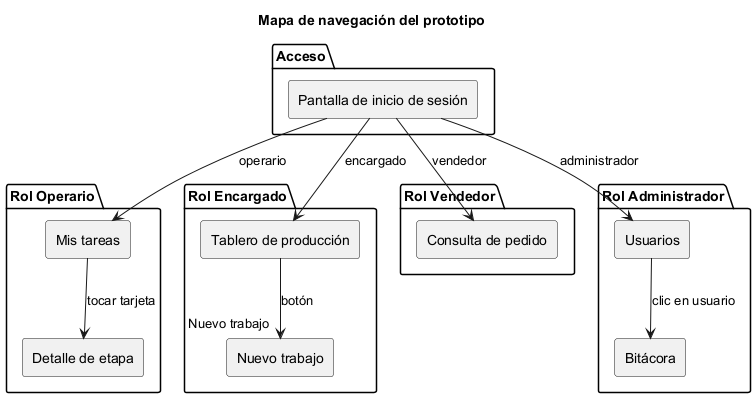

The diagram above was rendered by PlantUML. Its source (embedded in the PNG):
@startuml mapa_navegacion
title Mapa de navegación del prototipo
skinparam componentStyle rectangle
package "Acceso" {
  [Pantalla de inicio de sesión] as Login
}
package "Rol Operario" {
  [Mis tareas] as Tareas
  [Detalle de etapa] as Detalle
}
package "Rol Encargado" {
  [Tablero de producción] as Tablero
  [Nuevo trabajo] as Nuevo
}
package "Rol Vendedor" {
  [Consulta de pedido] as Pedido
}
package "Rol Administrador" {
  [Usuarios] as Usuarios
  [Bitácora] as Bitacora
}
Login --> Tareas : operario
Login --> Tablero : encargado
Login --> Pedido : vendedor
Login --> Usuarios : administrador
Tareas --> Detalle : tocar tarjeta
Tablero --> Nuevo : botón "Nuevo trabajo"
Usuarios --> Bitacora : clic en usuario
@enduml